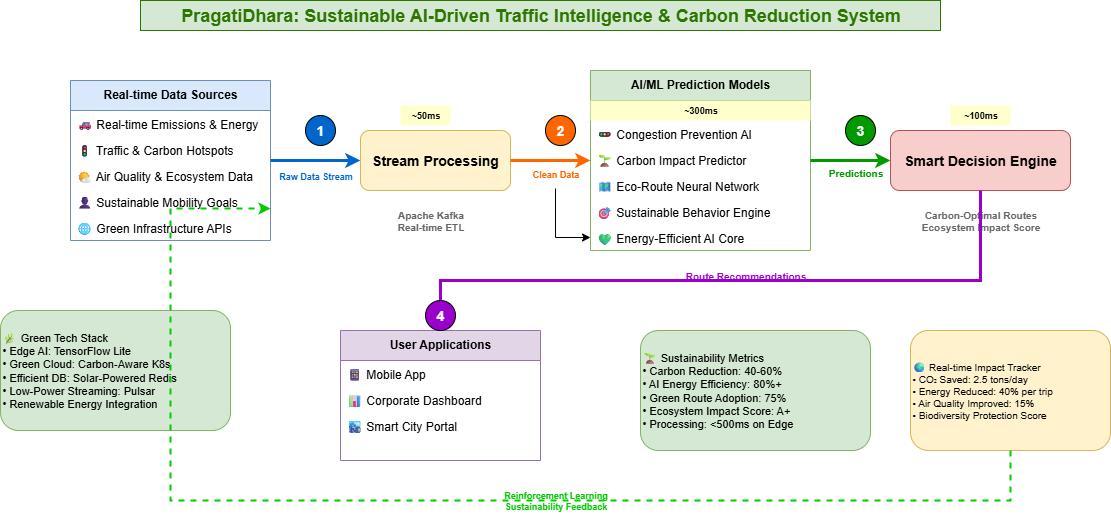

The diagram above was exported from draw.io. Its source (the exported page's mxGraphModel, read from the mxfile embedded in the PNG):
<mxGraphModel dx="1095" dy="516" grid="1" gridSize="10" guides="1" tooltips="1" connect="1" arrows="1" fold="1" page="1" pageScale="1" pageWidth="1200" pageHeight="800" math="0" shadow="0">
  <root>
    <mxCell id="0" />
    <mxCell id="1" parent="0" />
    <mxCell id="title" value="PragatiDhara: Sustainable AI-Driven Traffic Intelligence &amp; Carbon Reduction System" style="text;html=1;align=center;verticalAlign=middle;resizable=0;points=[];autosize=1;strokeColor=#2D7600;fillColor=#d5e8d4;fontSize=18;fontStyle=1;fontColor=#2D7600;" parent="1" vertex="1">
      <mxGeometry x="150" y="20" width="800" height="30" as="geometry" />
    </mxCell>
    <mxCell id="data_sources" value="Real-time Data Sources" style="swimlane;fontStyle=1;align=center;verticalAlign=top;childLayout=stackLayout;horizontal=1;startSize=30;horizontalStack=0;resizeParent=1;resizeParentMax=0;resizeLast=0;collapsible=1;marginBottom=0;fillColor=#dae8fc;strokeColor=#6c8ebf;" parent="1" vertex="1">
      <mxGeometry x="80" y="100" width="200" height="160" as="geometry" />
    </mxCell>
    <mxCell id="vehicle_data" value="🚗 Real-time Emissions &amp; Energy" style="text;strokeColor=none;fillColor=none;align=left;verticalAlign=top;spacingLeft=4;spacingRight=4;overflow=hidden;rotatable=0;points=[[0,0.5],[1,0.5]];portConstraint=eastwest;fontSize=12;" parent="data_sources" vertex="1">
      <mxGeometry y="30" width="200" height="26" as="geometry" />
    </mxCell>
    <mxCell id="traffic_data" value="🚦 Traffic &amp; Carbon Hotspots" style="text;strokeColor=none;fillColor=none;align=left;verticalAlign=top;spacingLeft=4;spacingRight=4;overflow=hidden;rotatable=0;points=[[0,0.5],[1,0.5]];portConstraint=eastwest;fontSize=12;" parent="data_sources" vertex="1">
      <mxGeometry y="56" width="200" height="26" as="geometry" />
    </mxCell>
    <mxCell id="weather_data" value="🌤 Air Quality &amp; Ecosystem Data" style="text;strokeColor=none;fillColor=none;align=left;verticalAlign=top;spacingLeft=4;spacingRight=4;overflow=hidden;rotatable=0;points=[[0,0.5],[1,0.5]];portConstraint=eastwest;fontSize=12;" parent="data_sources" vertex="1">
      <mxGeometry y="82" width="200" height="26" as="geometry" />
    </mxCell>
    <mxCell id="user_data" value="👤 Sustainable Mobility Goals" style="text;strokeColor=none;fillColor=none;align=left;verticalAlign=top;spacingLeft=4;spacingRight=4;overflow=hidden;rotatable=0;points=[[0,0.5],[1,0.5]];portConstraint=eastwest;fontSize=12;" parent="data_sources" vertex="1">
      <mxGeometry y="108" width="200" height="26" as="geometry" />
    </mxCell>
    <mxCell id="external_data" value="🌐 Green Infrastructure APIs" style="text;strokeColor=none;fillColor=none;align=left;verticalAlign=top;spacingLeft=4;spacingRight=4;overflow=hidden;rotatable=0;points=[[0,0.5],[1,0.5]];portConstraint=eastwest;fontSize=12;" parent="data_sources" vertex="1">
      <mxGeometry y="134" width="200" height="26" as="geometry" />
    </mxCell>
    <mxCell id="stream_processing" value="Stream Processing" style="rounded=1;whiteSpace=wrap;html=1;fontSize=14;fontStyle=1;fillColor=#fff2cc;strokeColor=#d6b656;" parent="1" vertex="1">
      <mxGeometry x="370" y="150" width="150" height="60" as="geometry" />
    </mxCell>
    <mxCell id="kafka_label" value="&lt;b&gt;Apache Kafka&lt;br&gt;Real-time ETL&lt;/b&gt;" style="text;html=1;align=center;verticalAlign=middle;resizable=0;points=[];autosize=1;strokeColor=none;fillColor=none;fontSize=10;fontColor=#666666;" parent="1" vertex="1">
      <mxGeometry x="395" y="220" width="90" height="40" as="geometry" />
    </mxCell>
    <mxCell id="ai_ml_models" value="AI/ML Prediction Models" style="swimlane;fontStyle=1;align=center;verticalAlign=top;childLayout=stackLayout;horizontal=1;startSize=30;horizontalStack=0;resizeParent=1;resizeParentMax=0;resizeLast=0;collapsible=1;marginBottom=0;fillColor=#d5e8d4;strokeColor=#82b366;" parent="1" vertex="1">
      <mxGeometry x="600" y="90" width="220" height="180" as="geometry" />
    </mxCell>
    <mxCell id="time2" value="~300ms" style="text;html=1;align=center;verticalAlign=middle;resizable=0;points=[];autosize=1;strokeColor=none;fillColor=#ffffcc;fontSize=9;fontStyle=1;" parent="ai_ml_models" vertex="1">
      <mxGeometry y="30" width="220" height="20" as="geometry" />
    </mxCell>
    <mxCell id="traffic_model" value="🚥 Congestion Prevention AI" style="text;strokeColor=none;fillColor=none;align=left;verticalAlign=top;spacingLeft=4;spacingRight=4;overflow=hidden;rotatable=0;points=[[0,0.5],[1,0.5]];portConstraint=eastwest;fontSize=12;" parent="ai_ml_models" vertex="1">
      <mxGeometry y="50" width="220" height="26" as="geometry" />
    </mxCell>
    <mxCell id="emission_model" value="🌱 Carbon Impact Predictor" style="text;strokeColor=none;fillColor=none;align=left;verticalAlign=top;spacingLeft=4;spacingRight=4;overflow=hidden;rotatable=0;points=[[0,0.5],[1,0.5]];portConstraint=eastwest;fontSize=12;" parent="ai_ml_models" vertex="1">
      <mxGeometry y="76" width="220" height="26" as="geometry" />
    </mxCell>
    <mxCell id="route_model" value="🗺 Eco-Route Neural Network" style="text;strokeColor=none;fillColor=none;align=left;verticalAlign=top;spacingLeft=4;spacingRight=4;overflow=hidden;rotatable=0;points=[[0,0.5],[1,0.5]];portConstraint=eastwest;fontSize=12;" parent="ai_ml_models" vertex="1">
      <mxGeometry y="102" width="220" height="26" as="geometry" />
    </mxCell>
    <mxCell id="behavior_model" value="🎯 Sustainable Behavior Engine" style="text;strokeColor=none;fillColor=none;align=left;verticalAlign=top;spacingLeft=4;spacingRight=4;overflow=hidden;rotatable=0;points=[[0,0.5],[1,0.5]];portConstraint=eastwest;fontSize=12;" parent="ai_ml_models" vertex="1">
      <mxGeometry y="128" width="220" height="26" as="geometry" />
    </mxCell>
    <mxCell id="green_credit_model" value="💚 Energy-Efficient AI Core" style="text;strokeColor=none;fillColor=none;align=left;verticalAlign=top;spacingLeft=4;spacingRight=4;overflow=hidden;rotatable=0;points=[[0,0.5],[1,0.5]];portConstraint=eastwest;fontSize=12;" parent="ai_ml_models" vertex="1">
      <mxGeometry y="154" width="220" height="26" as="geometry" />
    </mxCell>
    <mxCell id="decision_engine" value="Smart Decision Engine" style="rounded=1;whiteSpace=wrap;html=1;fontSize=14;fontStyle=1;fillColor=#f8cecc;strokeColor=#b85450;" parent="1" vertex="1">
      <mxGeometry x="900" y="150" width="180" height="60" as="geometry" />
    </mxCell>
    <mxCell id="decision_label" value="&lt;b&gt;Carbon-Optimal Routes&lt;br&gt;Ecosystem Impact Score&lt;/b&gt;" style="text;html=1;align=center;verticalAlign=middle;resizable=0;points=[];autosize=1;strokeColor=none;fillColor=none;fontSize=10;fontColor=#666666;" parent="1" vertex="1">
      <mxGeometry x="920" y="220" width="140" height="40" as="geometry" />
    </mxCell>
    <mxCell id="user_apps" value="User Applications" style="swimlane;fontStyle=1;align=center;verticalAlign=top;childLayout=stackLayout;horizontal=1;startSize=30;horizontalStack=0;resizeParent=1;resizeParentMax=0;resizeLast=0;collapsible=1;marginBottom=0;fillColor=#e1d5e7;strokeColor=#9673a6;" parent="1" vertex="1">
      <mxGeometry x="350" y="350" width="200" height="130" as="geometry" />
    </mxCell>
    <mxCell id="mobile_app" value="📱 Mobile App" style="text;strokeColor=none;fillColor=none;align=left;verticalAlign=top;spacingLeft=4;spacingRight=4;overflow=hidden;rotatable=0;points=[[0,0.5],[1,0.5]];portConstraint=eastwest;fontSize=12;" parent="user_apps" vertex="1">
      <mxGeometry y="30" width="200" height="26" as="geometry" />
    </mxCell>
    <mxCell id="dashboard" value="📊 Corporate Dashboard" style="text;strokeColor=none;fillColor=none;align=left;verticalAlign=top;spacingLeft=4;spacingRight=4;overflow=hidden;rotatable=0;points=[[0,0.5],[1,0.5]];portConstraint=eastwest;fontSize=12;" parent="user_apps" vertex="1">
      <mxGeometry y="56" width="200" height="26" as="geometry" />
    </mxCell>
    <mxCell id="smart_city" value="🏙 Smart City Portal" style="text;strokeColor=none;fillColor=none;align=left;verticalAlign=top;spacingLeft=4;spacingRight=4;overflow=hidden;rotatable=0;points=[[0,0.5],[1,0.5]];portConstraint=eastwest;fontSize=12;" parent="user_apps" vertex="1">
      <mxGeometry y="82" width="200" height="26" as="geometry" />
    </mxCell>
    <mxCell id="flow1" value="" style="endArrow=classic;html=1;rounded=0;strokeWidth=3;strokeColor=#0066CC;entryX=0;entryY=0.5;entryDx=0;entryDy=0;exitX=1;exitY=0.5;exitDx=0;exitDy=0;" parent="1" source="data_sources" target="stream_processing" edge="1">
      <mxGeometry width="50" height="50" relative="1" as="geometry">
        <mxPoint x="300" y="180" as="sourcePoint" />
        <mxPoint x="350" y="130" as="targetPoint" />
      </mxGeometry>
    </mxCell>
    <mxCell id="flow2" value="" style="endArrow=classic;html=1;rounded=0;strokeWidth=3;strokeColor=#FF6600;entryX=0;entryY=0.5;entryDx=0;entryDy=0;exitX=1;exitY=0.5;exitDx=0;exitDy=0;" parent="1" source="stream_processing" target="ai_ml_models" edge="1">
      <mxGeometry width="50" height="50" relative="1" as="geometry">
        <mxPoint x="540" y="180" as="sourcePoint" />
        <mxPoint x="590" y="130" as="targetPoint" />
      </mxGeometry>
    </mxCell>
    <mxCell id="flow3" value="" style="endArrow=classic;html=1;rounded=0;strokeWidth=3;strokeColor=#009900;entryX=0;entryY=0.5;entryDx=0;entryDy=0;exitX=1;exitY=0.5;exitDx=0;exitDy=0;" parent="1" source="ai_ml_models" target="decision_engine" edge="1">
      <mxGeometry width="50" height="50" relative="1" as="geometry">
        <mxPoint x="840" y="180" as="sourcePoint" />
        <mxPoint x="890" y="130" as="targetPoint" />
      </mxGeometry>
    </mxCell>
    <mxCell id="flow4" value="" style="endArrow=classic;html=1;rounded=0;strokeWidth=3;strokeColor=#9900CC;entryX=0.5;entryY=0;entryDx=0;entryDy=0;exitX=0.5;exitY=1;exitDx=0;exitDy=0;" parent="1" edge="1">
      <mxGeometry width="50" height="50" relative="1" as="geometry">
        <mxPoint x="990" y="210" as="sourcePoint" />
        <mxPoint x="450" y="350" as="targetPoint" />
        <Array as="points">
          <mxPoint x="990" y="300" />
          <mxPoint x="450" y="300" />
        </Array>
      </mxGeometry>
    </mxCell>
    <mxCell id="flow_label1" value="&lt;font style=&quot;font-size: 9px;&quot;&gt;Raw Data Stream&lt;/font&gt;" style="text;html=1;align=center;verticalAlign=middle;resizable=0;points=[];autosize=1;strokeColor=none;fillColor=none;fontSize=10;fontColor=#0066CC;fontStyle=1;" parent="1" vertex="1">
      <mxGeometry x="280" y="180" width="90" height="30" as="geometry" />
    </mxCell>
    <mxCell id="NtX3c4Vn64XReBm52xh5-1" value="" style="edgeStyle=orthogonalEdgeStyle;rounded=0;orthogonalLoop=1;jettySize=auto;html=1;" edge="1" parent="1" source="flow_label2" target="green_credit_model">
      <mxGeometry relative="1" as="geometry" />
    </mxCell>
    <mxCell id="flow_label2" value="&lt;font style=&quot;font-size: 9px;&quot;&gt;Clean Data&lt;/font&gt;" style="text;html=1;align=center;verticalAlign=middle;resizable=0;points=[];autosize=1;strokeColor=none;fillColor=none;fontSize=10;fontColor=#FF6600;fontStyle=1;" parent="1" vertex="1">
      <mxGeometry x="530" y="178" width="70" height="30" as="geometry" />
    </mxCell>
    <mxCell id="flow_label3" value="Predictions" style="text;html=1;align=center;verticalAlign=middle;resizable=0;points=[];autosize=1;strokeColor=none;fillColor=none;fontSize=10;fontColor=#009900;fontStyle=1;" parent="1" vertex="1">
      <mxGeometry x="830" y="177" width="70" height="30" as="geometry" />
    </mxCell>
    <mxCell id="flow_label4" value="Route Recommendations" style="text;html=1;align=center;verticalAlign=middle;resizable=0;points=[];autosize=1;strokeColor=none;fillColor=none;fontSize=10;fontColor=#9900CC;fontStyle=1;" parent="1" vertex="1">
      <mxGeometry x="680" y="280" width="150" height="30" as="geometry" />
    </mxCell>
    <mxCell id="metrics" value="🌱 Sustainability Metrics&lt;br&gt;• Carbon Reduction: 40-60%&lt;br&gt;• AI Energy Efficiency: 80%+&lt;br&gt;• Green Route Adoption: 75%&lt;br&gt;• Ecosystem Impact Score: A+&lt;br&gt;• Processing: &amp;lt;500ms on Edge" style="rounded=1;whiteSpace=wrap;html=1;fontSize=11;fillColor=#d5e8d4;strokeColor=#82b366;align=left;" parent="1" vertex="1">
      <mxGeometry x="650" y="350" width="230" height="120" as="geometry" />
    </mxCell>
    <mxCell id="tech_stack" value="🌿 Green Tech Stack&lt;br&gt;• Edge AI: TensorFlow Lite&lt;br&gt;• Green Cloud: Carbon-Aware K8s&lt;br&gt;• Efficient DB: Solar-Powered Redis&lt;br&gt;• Low-Power Streaming: Pulsar&lt;br&gt;• Renewable Energy Integration" style="rounded=1;whiteSpace=wrap;html=1;fontSize=11;fillColor=#d5e8d4;strokeColor=#82b366;align=left;" parent="1" vertex="1">
      <mxGeometry x="10" y="330" width="230" height="120" as="geometry" />
    </mxCell>
    <mxCell id="step1" value="1" style="ellipse;whiteSpace=wrap;html=1;aspect=fixed;fontSize=14;fontStyle=1;fillColor=#0066CC;fontColor=white;" parent="1" vertex="1">
      <mxGeometry x="315" y="135" width="30" height="30" as="geometry" />
    </mxCell>
    <mxCell id="step2" value="2" style="ellipse;whiteSpace=wrap;html=1;aspect=fixed;fontSize=14;fontStyle=1;fillColor=#FF6600;fontColor=white;" parent="1" vertex="1">
      <mxGeometry x="555" y="135" width="30" height="30" as="geometry" />
    </mxCell>
    <mxCell id="step3" value="3" style="ellipse;whiteSpace=wrap;html=1;aspect=fixed;fontSize=14;fontStyle=1;fillColor=#009900;fontColor=white;" parent="1" vertex="1">
      <mxGeometry x="855" y="135" width="30" height="30" as="geometry" />
    </mxCell>
    <mxCell id="step4" value="4" style="ellipse;whiteSpace=wrap;html=1;aspect=fixed;fontSize=14;fontStyle=1;fillColor=#9900CC;fontColor=white;" parent="1" vertex="1">
      <mxGeometry x="435" y="320" width="30" height="30" as="geometry" />
    </mxCell>
    <mxCell id="impact_tracker" value="🌍 Real-time Impact Tracker&lt;br&gt;• CO₂ Saved: 2.5 tons/day&lt;br&gt;• Energy Reduced: 40% per trip&lt;br&gt;• Air Quality Improved: 15%&lt;br&gt;• Biodiversity Protection Score" style="rounded=1;whiteSpace=wrap;html=1;fontSize=10;fillColor=#fff2cc;strokeColor=#d6b656;align=left;" vertex="1" parent="1">
      <mxGeometry x="920" y="350" width="200" height="120" as="geometry" />
    </mxCell>
    <mxCell id="feedback_loop" value="" style="endArrow=classic;html=1;rounded=0;strokeWidth=2;strokeColor=#00CC00;dashed=1;entryX=1;entryY=0.8;entryDx=0;entryDy=0;exitX=0.5;exitY=1;exitDx=0;exitDy=0;" edge="1" parent="1" source="impact_tracker" target="data_sources">
      <mxGeometry width="50" height="50" relative="1" as="geometry">
        <mxPoint x="1020" y="480" as="sourcePoint" />
        <mxPoint x="280" y="240" as="targetPoint" />
        <Array as="points">
          <mxPoint x="1020" y="520" />
          <mxPoint x="180" y="520" />
          <mxPoint x="180" y="228" />
        </Array>
      </mxGeometry>
    </mxCell>
    <mxCell id="feedback_label" value="Reinforcement Learning&lt;br&gt;Sustainability Feedback" style="text;html=1;align=center;verticalAlign=middle;resizable=0;points=[];autosize=1;strokeColor=none;fillColor=none;fontSize=9;fontColor=#00CC00;fontStyle=1;" vertex="1" parent="1">
      <mxGeometry x="505" y="500" width="120" height="40" as="geometry" />
    </mxCell>
    <mxCell id="time1" value="~50ms" style="text;html=1;align=center;verticalAlign=middle;resizable=0;points=[];autosize=1;strokeColor=none;fillColor=#ffffcc;fontSize=9;fontStyle=1;" parent="1" vertex="1">
      <mxGeometry x="410" y="125" width="50" height="20" as="geometry" />
    </mxCell>
    <mxCell id="time3" value="~100ms" style="text;html=1;align=center;verticalAlign=middle;resizable=0;points=[];autosize=1;strokeColor=none;fillColor=#ffffcc;fontSize=9;fontStyle=1;" parent="1" vertex="1">
      <mxGeometry x="960" y="125" width="60" height="20" as="geometry" />
    </mxCell>
  </root>
</mxGraphModel>